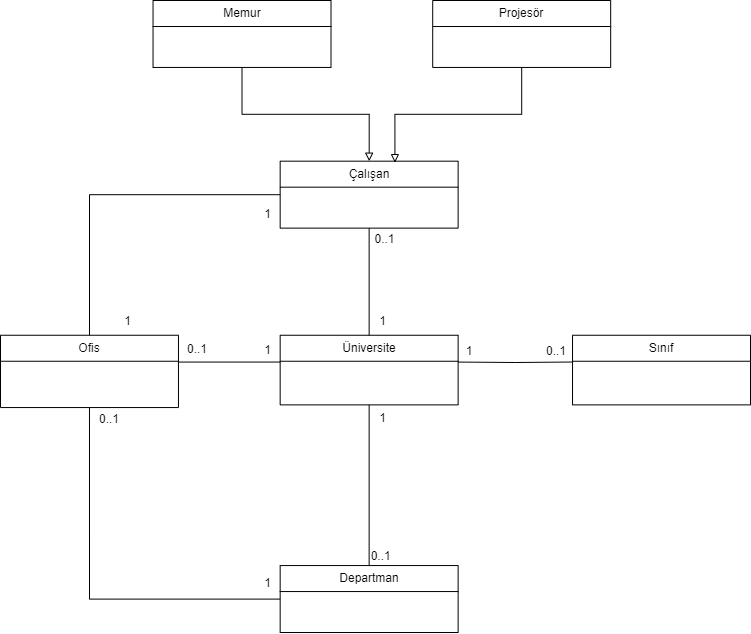

The diagram above was exported from draw.io. Its source (the exported page's mxGraphModel, read from the mxfile embedded in the PNG):
<mxGraphModel dx="537" dy="614" grid="1" gridSize="10" guides="1" tooltips="1" connect="1" arrows="1" fold="1" page="1" pageScale="1" pageWidth="827" pageHeight="1169" background="#FFFFFF" math="0" shadow="0">
  <root>
    <mxCell id="WIyWlLk6GJQsqaUBKTNV-0" />
    <mxCell id="WIyWlLk6GJQsqaUBKTNV-1" parent="WIyWlLk6GJQsqaUBKTNV-0" />
    <mxCell id="RRdRtWgUHHSpiw6DNY3A-13" value="Projesör" style="swimlane;fontStyle=0;childLayout=stackLayout;horizontal=1;startSize=26;fillColor=none;horizontalStack=0;resizeParent=1;resizeParentMax=0;resizeLast=0;collapsible=1;marginBottom=0;whiteSpace=wrap;html=1;" parent="WIyWlLk6GJQsqaUBKTNV-1" vertex="1">
      <mxGeometry x="492.20338983050846" y="270" width="177.96610169491524" height="66.94915254237289" as="geometry" />
    </mxCell>
    <mxCell id="RRdRtWgUHHSpiw6DNY3A-14" value="Memur" style="swimlane;fontStyle=0;childLayout=stackLayout;horizontal=1;startSize=26;fillColor=none;horizontalStack=0;resizeParent=1;resizeParentMax=0;resizeLast=0;collapsible=1;marginBottom=0;whiteSpace=wrap;html=1;" parent="WIyWlLk6GJQsqaUBKTNV-1" vertex="1">
      <mxGeometry x="212.54237288135593" y="270" width="177.96610169491524" height="66.94915254237289" as="geometry" />
    </mxCell>
    <mxCell id="RRdRtWgUHHSpiw6DNY3A-5" value="Üniversite" style="swimlane;fontStyle=0;childLayout=stackLayout;horizontal=1;startSize=26;fillColor=none;horizontalStack=0;resizeParent=1;resizeParentMax=0;resizeLast=0;collapsible=1;marginBottom=0;whiteSpace=wrap;html=1;" parent="WIyWlLk6GJQsqaUBKTNV-1" vertex="1">
      <mxGeometry x="339.66101694915255" y="604.7457627118645" width="177.96610169491524" height="69.62711864406779" as="geometry" />
    </mxCell>
    <mxCell id="RRdRtWgUHHSpiw6DNY3A-60" style="edgeStyle=orthogonalEdgeStyle;rounded=0;orthogonalLoop=1;jettySize=auto;html=1;entryX=1;entryY=0.5;entryDx=0;entryDy=0;endArrow=none;endFill=0;" parent="WIyWlLk6GJQsqaUBKTNV-1" edge="1">
      <mxGeometry relative="1" as="geometry">
        <mxPoint x="632.0338983050847" y="631.5116279069767" as="sourcePoint" />
        <mxPoint x="517.6271186440678" y="631.5593220338984" as="targetPoint" />
      </mxGeometry>
    </mxCell>
    <mxCell id="RRdRtWgUHHSpiw6DNY3A-9" value="Sınıf" style="swimlane;fontStyle=0;childLayout=stackLayout;horizontal=1;startSize=26;fillColor=none;horizontalStack=0;resizeParent=1;resizeParentMax=0;resizeLast=0;collapsible=1;marginBottom=0;whiteSpace=wrap;html=1;" parent="WIyWlLk6GJQsqaUBKTNV-1" vertex="1">
      <mxGeometry x="632.0338983050847" y="604.7457627118645" width="177.96610169491524" height="69.62711864406779" as="geometry" />
    </mxCell>
    <mxCell id="RRdRtWgUHHSpiw6DNY3A-10" value="Ofis" style="swimlane;fontStyle=0;childLayout=stackLayout;horizontal=1;startSize=26;fillColor=none;horizontalStack=0;resizeParent=1;resizeParentMax=0;resizeLast=0;collapsible=1;marginBottom=0;whiteSpace=wrap;html=1;" parent="WIyWlLk6GJQsqaUBKTNV-1" vertex="1">
      <mxGeometry x="60" y="604.7457627118645" width="177.96610169491524" height="72.30508474576271" as="geometry" />
    </mxCell>
    <mxCell id="RRdRtWgUHHSpiw6DNY3A-46" style="edgeStyle=orthogonalEdgeStyle;rounded=0;orthogonalLoop=1;jettySize=auto;html=1;startArrow=none;startFill=0;endArrow=none;endFill=0;" parent="WIyWlLk6GJQsqaUBKTNV-1" source="RRdRtWgUHHSpiw6DNY3A-11" target="RRdRtWgUHHSpiw6DNY3A-10" edge="1">
      <mxGeometry relative="1" as="geometry" />
    </mxCell>
    <mxCell id="RRdRtWgUHHSpiw6DNY3A-53" style="edgeStyle=orthogonalEdgeStyle;rounded=0;orthogonalLoop=1;jettySize=auto;html=1;endArrow=none;endFill=0;" parent="WIyWlLk6GJQsqaUBKTNV-1" source="RRdRtWgUHHSpiw6DNY3A-11" target="RRdRtWgUHHSpiw6DNY3A-5" edge="1">
      <mxGeometry relative="1" as="geometry" />
    </mxCell>
    <mxCell id="RRdRtWgUHHSpiw6DNY3A-11" value="Çalışan" style="swimlane;fontStyle=0;childLayout=stackLayout;horizontal=1;startSize=26;fillColor=none;horizontalStack=0;resizeParent=1;resizeParentMax=0;resizeLast=0;collapsible=1;marginBottom=0;whiteSpace=wrap;html=1;" parent="WIyWlLk6GJQsqaUBKTNV-1" vertex="1">
      <mxGeometry x="339.66101694915255" y="430.6779661016949" width="177.96610169491524" height="66.94915254237289" as="geometry" />
    </mxCell>
    <mxCell id="RRdRtWgUHHSpiw6DNY3A-12" value="Departman" style="swimlane;fontStyle=0;childLayout=stackLayout;horizontal=1;startSize=26;fillColor=none;horizontalStack=0;resizeParent=1;resizeParentMax=0;resizeLast=0;collapsible=1;marginBottom=0;whiteSpace=wrap;html=1;" parent="WIyWlLk6GJQsqaUBKTNV-1" vertex="1">
      <mxGeometry x="339.66101694915255" y="835.0508474576271" width="177.96610169491524" height="66.94915254237289" as="geometry" />
    </mxCell>
    <mxCell id="RRdRtWgUHHSpiw6DNY3A-42" style="rounded=0;orthogonalLoop=1;jettySize=auto;html=1;entryX=0.5;entryY=1;entryDx=0;entryDy=0;edgeStyle=orthogonalEdgeStyle;endArrow=none;endFill=0;" parent="WIyWlLk6GJQsqaUBKTNV-1" source="RRdRtWgUHHSpiw6DNY3A-12" target="RRdRtWgUHHSpiw6DNY3A-10" edge="1">
      <mxGeometry relative="1" as="geometry" />
    </mxCell>
    <mxCell id="RRdRtWgUHHSpiw6DNY3A-18" value="1" style="text;html=1;strokeColor=none;fillColor=none;align=center;verticalAlign=middle;whiteSpace=wrap;rounded=0;" parent="WIyWlLk6GJQsqaUBKTNV-1" vertex="1">
      <mxGeometry x="517.63" y="610" width="22.37" height="21.53" as="geometry" />
    </mxCell>
    <mxCell id="RRdRtWgUHHSpiw6DNY3A-20" style="edgeStyle=orthogonalEdgeStyle;rounded=0;orthogonalLoop=1;jettySize=auto;html=1;entryX=0;entryY=0;entryDx=0;entryDy=0;" parent="WIyWlLk6GJQsqaUBKTNV-1" edge="1">
      <mxGeometry relative="1" as="geometry">
        <mxPoint x="593.8983050847457" y="632.864406779661" as="sourcePoint" />
        <mxPoint x="593.8983050847457" y="632.864406779661" as="targetPoint" />
      </mxGeometry>
    </mxCell>
    <mxCell id="RRdRtWgUHHSpiw6DNY3A-28" value="" style="line;strokeWidth=1;fillColor=none;align=left;verticalAlign=middle;spacingTop=-1;spacingLeft=3;spacingRight=3;rotatable=0;labelPosition=right;points=[];portConstraint=eastwest;strokeColor=inherit;" parent="WIyWlLk6GJQsqaUBKTNV-1" vertex="1">
      <mxGeometry x="237.96610169491524" y="626.2033898305085" width="101.69491525423729" height="10.711864406779661" as="geometry" />
    </mxCell>
    <mxCell id="RRdRtWgUHHSpiw6DNY3A-29" value="1" style="text;html=1;strokeColor=none;fillColor=none;align=center;verticalAlign=middle;whiteSpace=wrap;rounded=0;" parent="WIyWlLk6GJQsqaUBKTNV-1" vertex="1">
      <mxGeometry x="314.2372881355932" y="606.7796610169491" width="26.694915254237287" height="26.779661016949152" as="geometry" />
    </mxCell>
    <mxCell id="RRdRtWgUHHSpiw6DNY3A-34" value="" style="line;strokeWidth=1;fillColor=none;align=left;verticalAlign=middle;spacingTop=-1;spacingLeft=3;spacingRight=3;rotatable=0;labelPosition=right;points=[];portConstraint=eastwest;strokeColor=inherit;direction=south;" parent="WIyWlLk6GJQsqaUBKTNV-1" vertex="1">
      <mxGeometry x="422.2881355932203" y="674.3728813559321" width="12.711864406779661" height="160.67796610169492" as="geometry" />
    </mxCell>
    <mxCell id="RRdRtWgUHHSpiw6DNY3A-37" value="1" style="text;html=1;strokeColor=none;fillColor=none;align=center;verticalAlign=middle;whiteSpace=wrap;rounded=0;" parent="WIyWlLk6GJQsqaUBKTNV-1" vertex="1">
      <mxGeometry x="428.64406779661016" y="674.3728813559321" width="26.694915254237287" height="26.779661016949152" as="geometry" />
    </mxCell>
    <mxCell id="RRdRtWgUHHSpiw6DNY3A-41" value="0..1" style="resizable=1;align=left;verticalAlign=bottom;labelBackgroundColor=none;fontSize=12;direction=east;movable=1;rotatable=1;deletable=1;editable=1;locked=0;connectable=1;" parent="WIyWlLk6GJQsqaUBKTNV-1" connectable="0" vertex="1">
      <mxGeometry x="428.64406779661016" y="821.6610169491526" height="13.389830508474576" as="geometry" />
    </mxCell>
    <mxCell id="RRdRtWgUHHSpiw6DNY3A-43" value="1" style="text;html=1;strokeColor=none;fillColor=none;align=center;verticalAlign=middle;whiteSpace=wrap;rounded=0;" parent="WIyWlLk6GJQsqaUBKTNV-1" vertex="1">
      <mxGeometry x="314.2372881355932" y="840.0008474576272" width="26.694915254237287" height="26.779661016949152" as="geometry" />
    </mxCell>
    <mxCell id="RRdRtWgUHHSpiw6DNY3A-45" value="0..1" style="text;html=1;strokeColor=none;fillColor=none;align=center;verticalAlign=middle;whiteSpace=wrap;rounded=0;" parent="WIyWlLk6GJQsqaUBKTNV-1" vertex="1">
      <mxGeometry x="150" y="677.05" width="38.14" height="22.95" as="geometry" />
    </mxCell>
    <mxCell id="RRdRtWgUHHSpiw6DNY3A-47" value="1" style="text;html=1;strokeColor=none;fillColor=none;align=center;verticalAlign=middle;whiteSpace=wrap;rounded=0;" parent="WIyWlLk6GJQsqaUBKTNV-1" vertex="1">
      <mxGeometry x="314.2372881355932" y="470.8474576271186" width="26.694915254237287" height="26.779661016949152" as="geometry" />
    </mxCell>
    <mxCell id="RRdRtWgUHHSpiw6DNY3A-48" value="1" style="text;html=1;strokeColor=none;fillColor=none;align=center;verticalAlign=middle;whiteSpace=wrap;rounded=0;" parent="WIyWlLk6GJQsqaUBKTNV-1" vertex="1">
      <mxGeometry x="174.40677966101694" y="577.9661016949153" width="26.694915254237287" height="26.779661016949152" as="geometry" />
    </mxCell>
    <mxCell id="RRdRtWgUHHSpiw6DNY3A-49" value="" style="edgeStyle=orthogonalEdgeStyle;rounded=0;orthogonalLoop=1;jettySize=auto;html=1;endArrow=block;endFill=0;shadow=0;" parent="WIyWlLk6GJQsqaUBKTNV-1" source="RRdRtWgUHHSpiw6DNY3A-14" target="RRdRtWgUHHSpiw6DNY3A-11" edge="1">
      <mxGeometry relative="1" as="geometry" />
    </mxCell>
    <mxCell id="RRdRtWgUHHSpiw6DNY3A-50" style="edgeStyle=orthogonalEdgeStyle;rounded=0;orthogonalLoop=1;jettySize=auto;html=1;entryX=0.645;entryY=0.022;entryDx=0;entryDy=0;entryPerimeter=0;endArrow=block;endFill=0;" parent="WIyWlLk6GJQsqaUBKTNV-1" source="RRdRtWgUHHSpiw6DNY3A-13" target="RRdRtWgUHHSpiw6DNY3A-11" edge="1">
      <mxGeometry relative="1" as="geometry" />
    </mxCell>
    <mxCell id="RRdRtWgUHHSpiw6DNY3A-52" value="0..1" style="text;html=1;strokeColor=none;fillColor=none;align=center;verticalAlign=middle;whiteSpace=wrap;rounded=0;" parent="WIyWlLk6GJQsqaUBKTNV-1" vertex="1">
      <mxGeometry x="237.96610169491524" y="604.7506779661016" width="38.13559322033898" height="28.11864406779661" as="geometry" />
    </mxCell>
    <mxCell id="RRdRtWgUHHSpiw6DNY3A-54" value="0..1" style="text;html=1;strokeColor=none;fillColor=none;align=center;verticalAlign=middle;whiteSpace=wrap;rounded=0;" parent="WIyWlLk6GJQsqaUBKTNV-1" vertex="1">
      <mxGeometry x="428.64" y="497.63" width="31.36" height="22.37" as="geometry" />
    </mxCell>
    <mxCell id="RRdRtWgUHHSpiw6DNY3A-55" value="1" style="text;html=1;strokeColor=none;fillColor=none;align=center;verticalAlign=middle;whiteSpace=wrap;rounded=0;" parent="WIyWlLk6GJQsqaUBKTNV-1" vertex="1">
      <mxGeometry x="428.64406779661016" y="577.9661016949153" width="26.694915254237287" height="26.779661016949152" as="geometry" />
    </mxCell>
    <mxCell id="RRdRtWgUHHSpiw6DNY3A-61" value="0..1" style="text;html=1;strokeColor=none;fillColor=none;align=center;verticalAlign=middle;whiteSpace=wrap;rounded=0;" parent="WIyWlLk6GJQsqaUBKTNV-1" vertex="1">
      <mxGeometry x="600" y="610" width="32.03" height="21.53" as="geometry" />
    </mxCell>
  </root>
</mxGraphModel>